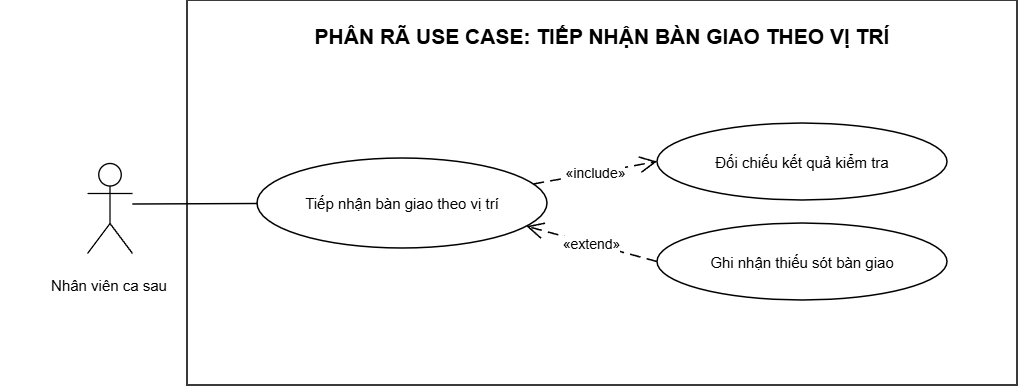

The diagram above was exported from draw.io. Its source (the exported page's mxGraphModel, read from the mxfile embedded in the PNG):
<mxGraphModel dx="1471" dy="776" grid="1" gridSize="10" guides="1" tooltips="1" connect="1" arrows="1" fold="1" page="1" pageScale="1" pageWidth="1350" pageHeight="740" background="#FFFFFF" math="0" shadow="0">
  <root>
    <mxCell id="0" />
    <mxCell id="1" parent="0" />
    <mxCell id="boundary2" parent="1" style="rounded=0;whiteSpace=wrap;html=1;strokeWidth=1.55;verticalAlign=top;align=center;spacingTop=17;fontSize=21;fontFamily=Arial;fontStyle=1;" value="PHÂN RÃ USE CASE: TIẾP NHẬN BÀN GIAO THEO VỊ TRÍ" vertex="1">
      <mxGeometry height="385" width="830" x="260" y="75" as="geometry" />
    </mxCell>
    <mxCell id="aStaff2" parent="1" style="shape=umlActor;verticalLabelPosition=bottom;verticalAlign=top;align=center;html=1;whiteSpace=wrap;strokeWidth=1.35;fontFamily=Arial;fontSize=16;" value="" vertex="1">
      <mxGeometry height="90" width="45" x="160" y="238" as="geometry" />
    </mxCell>
    <mxCell id="ucbase" parent="1" style="ellipse;whiteSpace=wrap;html=1;strokeWidth=1.5;fontFamily=Arial;fontSize=15;align=center;verticalAlign=middle;" value="Tiếp nhận bàn giao theo vị trí" vertex="1">
      <mxGeometry height="90" width="290" x="330" y="233" as="geometry" />
    </mxCell>
    <mxCell id="ucview" parent="1" style="ellipse;whiteSpace=wrap;html=1;strokeWidth=1.5;fontFamily=Arial;fontSize=15;align=center;verticalAlign=middle;" value="Đối chiếu kết quả kiểm tra" vertex="1">
      <mxGeometry height="77" width="290" x="730" y="198" as="geometry" />
    </mxCell>
    <mxCell id="ucdiff" parent="1" style="ellipse;whiteSpace=wrap;html=1;strokeWidth=1.5;fontFamily=Arial;fontSize=15;align=center;verticalAlign=middle;" value="Ghi nhận thiếu sót bàn giao" vertex="1">
      <mxGeometry height="77" width="290" x="730" y="298" as="geometry" />
    </mxCell>
    <mxCell id="e_staff_base" edge="1" parent="1" source="aStaff2" style="endArrow=none;startArrow=none;html=1;strokeWidth=1.45;rounded=0;exitX=1;exitY=0.45;exitDx=0;exitDy=0;entryX=0;entryY=0.5;entryDx=0;entryDy=0;" target="ucbase" value="">
      <mxGeometry relative="1" as="geometry" />
    </mxCell>
    <mxCell id="e_include" edge="1" parent="1" source="ucbase" style="dashed=1;dashPattern=7 4;endArrow=open;endSize=14;startArrow=none;html=1;strokeWidth=1.55;rounded=0;fontSize=14;fontFamily=Arial;exitX=1;exitY=0.26;exitDx=0;exitDy=0;entryX=0;entryY=0.5;entryDx=0;entryDy=0;" target="ucview" value="«include»">
      <mxGeometry relative="1" as="geometry" />
    </mxCell>
    <mxCell id="e_extend" edge="1" parent="1" source="ucdiff" style="dashed=1;dashPattern=7 4;endArrow=open;endSize=14;startArrow=none;html=1;strokeWidth=1.55;rounded=0;fontSize=14;fontFamily=Arial;exitX=0;exitY=0.5;exitDx=0;exitDy=0;entryX=1;entryY=0.8;entryDx=0;entryDy=0;" target="ucbase" value="«extend»">
      <mxGeometry relative="1" as="geometry" />
    </mxCell>
    <mxCell id="Rz-ro-ByRlZcuPYax72g-1" parent="1" style="text;html=1;whiteSpace=wrap;strokeColor=none;fillColor=none;align=center;verticalAlign=middle;rounded=0;fontSize=15;" value="Nhân viên ca sau" vertex="1">
      <mxGeometry height="30" width="220" x="72.5" y="345" as="geometry" />
    </mxCell>
  </root>
</mxGraphModel>